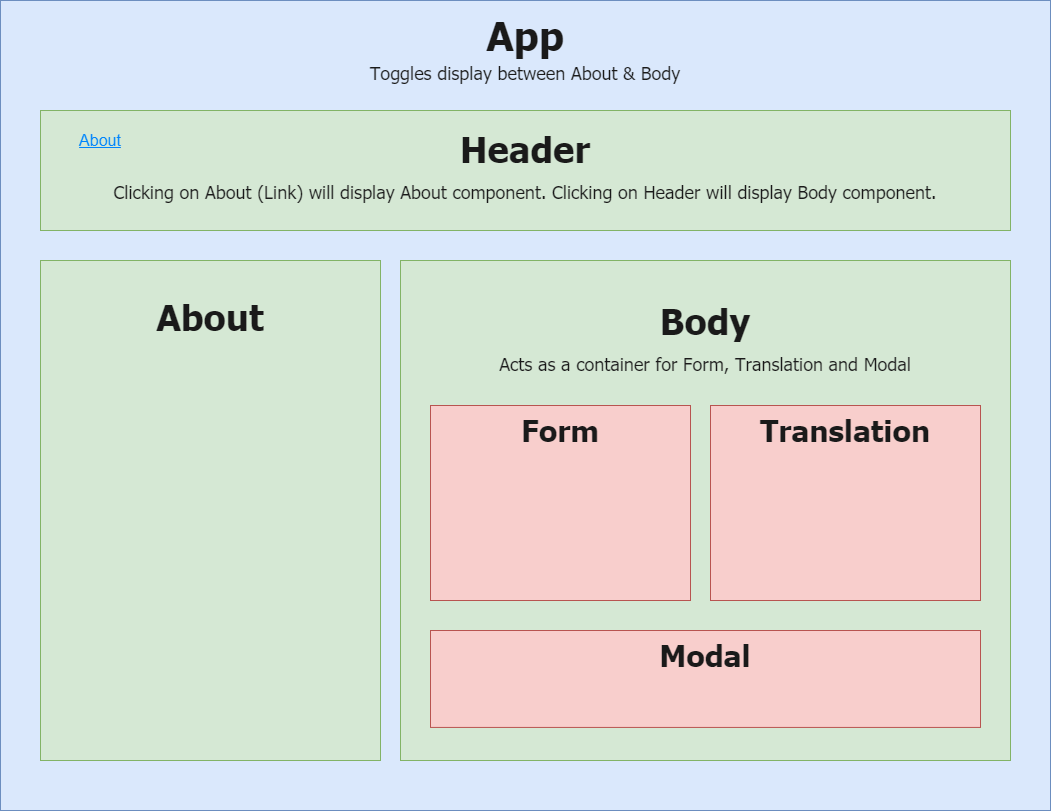

The diagram above was exported from draw.io. Its source (the exported page's mxGraphModel, read from the mxfile embedded in the PNG):
<mxGraphModel dx="1248" dy="632" grid="1" gridSize="10" guides="1" tooltips="1" connect="1" arrows="1" fold="1" page="1" pageScale="1" pageWidth="1100" pageHeight="850" math="0" shadow="0" extFonts="roboto^https://fonts.googleapis.com/css?family=roboto|roboto mono^https://fonts.googleapis.com/css?family=roboto+mono">
  <root>
    <mxCell id="0" />
    <mxCell id="1" value="App" parent="0" />
    <mxCell id="3NkhJZm8hNmiKlkXIxeY-1" value="&lt;font&gt;&lt;span style=&quot;font-size: 40px ; line-height: 140%&quot;&gt;App&lt;/span&gt;&lt;br&gt;&lt;font style=&quot;font-size: 18px ; font-weight: normal&quot;&gt;Toggles display between About &amp;amp; Body&lt;/font&gt;&lt;br&gt;&lt;/font&gt;" style="rounded=0;whiteSpace=wrap;html=1;verticalAlign=top;fontFamily=Tahoma;FType=g;fontStyle=1;fillColor=#dae8fc;strokeColor=#6c8ebf;fontColor=#1A1A1A;" parent="1" vertex="1">
      <mxGeometry x="30" y="20" width="1050" height="810" as="geometry" />
    </mxCell>
    <mxCell id="3NkhJZm8hNmiKlkXIxeY-2" value="Header" parent="0" />
    <mxCell id="3NkhJZm8hNmiKlkXIxeY-3" value="&lt;p style=&quot;line-height: 100%&quot;&gt;Header&lt;br&gt;&lt;span style=&quot;font-size: 18px ; font-weight: 400 ; line-height: 100%&quot;&gt;Clicking on About (Link) will display About component.&amp;nbsp;&lt;/span&gt;&lt;span style=&quot;font-size: 18px ; font-weight: 400&quot;&gt;Clicking on Header will display Body component.&lt;/span&gt;&lt;/p&gt;" style="rounded=0;whiteSpace=wrap;html=1;fontFamily=Tahoma;fontSize=36;fontStyle=1;fillColor=#d5e8d4;strokeColor=#82b366;fontColor=#1A1A1A;" parent="3NkhJZm8hNmiKlkXIxeY-2" vertex="1">
      <mxGeometry x="70" y="130" width="970" height="120" as="geometry" />
    </mxCell>
    <mxCell id="3NkhJZm8hNmiKlkXIxeY-4" value="Body" parent="0" />
    <mxCell id="3585yPCgn14S69zh4FyM-1" value="" style="group;fontFamily=Tahoma;" parent="3NkhJZm8hNmiKlkXIxeY-4" vertex="1" connectable="0">
      <mxGeometry x="70" y="280" width="960" height="500" as="geometry" />
    </mxCell>
    <mxCell id="3NkhJZm8hNmiKlkXIxeY-5" value="&lt;p style=&quot;line-height: 100%&quot;&gt;Body&lt;br&gt;&lt;font style=&quot;line-height: 120% ; font-weight: normal ; font-size: 18px&quot;&gt;Acts as a container for Form, Translation and Modal&lt;/font&gt;&lt;/p&gt;" style="rounded=0;whiteSpace=wrap;html=1;fontFamily=Tahoma;fontSize=36;fontStyle=1;verticalAlign=top;horizontal=1;fillColor=#d5e8d4;strokeColor=#82b366;fontColor=#1A1A1A;" parent="3585yPCgn14S69zh4FyM-1" vertex="1">
      <mxGeometry x="360" width="610" height="500" as="geometry" />
    </mxCell>
    <mxCell id="3NkhJZm8hNmiKlkXIxeY-9" value="Translation" style="rounded=0;whiteSpace=wrap;html=1;fontFamily=Tahoma;fontSize=30;fontStyle=1;verticalAlign=top;horizontal=1;fillColor=#f8cecc;strokeColor=#b85450;fontColor=#1A1A1A;" parent="3585yPCgn14S69zh4FyM-1" vertex="1">
      <mxGeometry x="670" y="145" width="270" height="195" as="geometry" />
    </mxCell>
    <mxCell id="3NkhJZm8hNmiKlkXIxeY-7" value="Form" style="rounded=0;whiteSpace=wrap;html=1;fontFamily=Tahoma;fontSize=30;fontStyle=1;verticalAlign=top;horizontal=1;fillColor=#f8cecc;strokeColor=#b85450;fontColor=#1A1A1A;" parent="3585yPCgn14S69zh4FyM-1" vertex="1">
      <mxGeometry x="390" y="145" width="260" height="195" as="geometry" />
    </mxCell>
    <mxCell id="3585yPCgn14S69zh4FyM-3" value="&lt;p style=&quot;line-height: 80%&quot;&gt;About&lt;br&gt;&lt;br&gt;&lt;/p&gt;" style="rounded=0;whiteSpace=wrap;html=1;fontFamily=Tahoma;fontSize=36;fontStyle=1;verticalAlign=top;horizontal=1;fillColor=#d5e8d4;strokeColor=#82b366;fontColor=#1A1A1A;" parent="3585yPCgn14S69zh4FyM-1" vertex="1">
      <mxGeometry width="340" height="500" as="geometry" />
    </mxCell>
    <mxCell id="zxoUAT87HfNWmfGY_9I6-2" value="Modal" style="rounded=0;whiteSpace=wrap;html=1;fontFamily=Tahoma;fontSize=30;fontStyle=1;verticalAlign=top;horizontal=1;fillColor=#f8cecc;strokeColor=#b85450;fontColor=#1A1A1A;" vertex="1" parent="3585yPCgn14S69zh4FyM-1">
      <mxGeometry x="390" y="370" width="550" height="96.93" as="geometry" />
    </mxCell>
    <mxCell id="3NkhJZm8hNmiKlkXIxeY-6" value="Form" parent="0" />
    <mxCell id="3NkhJZm8hNmiKlkXIxeY-8" value="Translation" parent="0" />
    <mxCell id="3585yPCgn14S69zh4FyM-2" value="About" parent="0" />
    <mxCell id="3585yPCgn14S69zh4FyM-5" value="&lt;u&gt;About&lt;/u&gt;" style="html=1;shadow=0;dashed=0;shape=mxgraph.bootstrap.rrect;rSize=5;strokeColor=none;strokeWidth=1;fillColor=none;fontColor=#0085FC;whiteSpace=wrap;align=center;verticalAlign=middle;spacingLeft=0;fontStyle=0;fontSize=16;spacing=5;" parent="3585yPCgn14S69zh4FyM-2" vertex="1">
      <mxGeometry x="80" y="140" width="100" height="40" as="geometry" />
    </mxCell>
  </root>
</mxGraphModel>